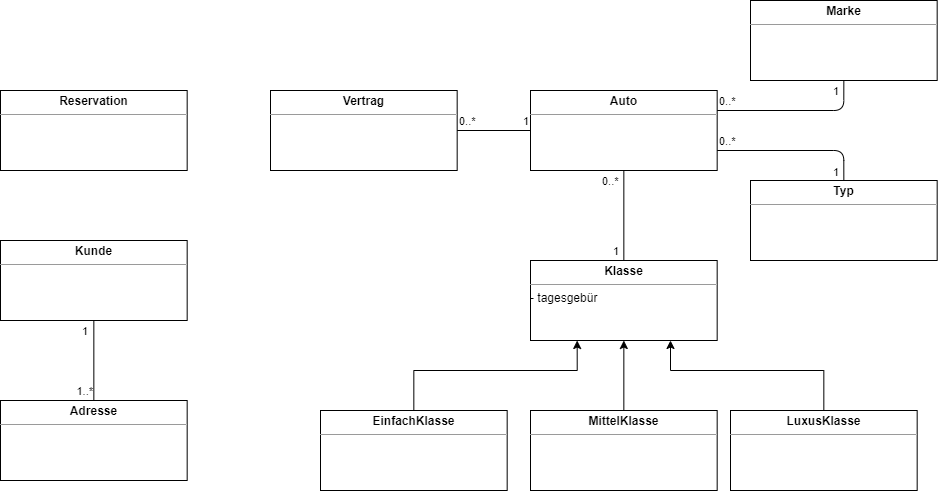

The diagram above was exported from draw.io. Its source (the exported page's mxGraphModel, read from the mxfile embedded in the PNG):
<mxGraphModel dx="573" dy="433" grid="1" gridSize="10" guides="1" tooltips="1" connect="1" arrows="1" fold="1" page="1" pageScale="1" pageWidth="1169" pageHeight="827" math="0" shadow="0">
  <root>
    <mxCell id="0" />
    <mxCell id="1" parent="0" />
    <mxCell id="5" value="&lt;p style=&quot;margin: 0px ; margin-top: 4px ; text-align: center&quot;&gt;&lt;b&gt;Kunde&lt;/b&gt;&lt;/p&gt;&lt;hr size=&quot;1&quot;&gt;&lt;div style=&quot;height: 2px&quot;&gt;&lt;/div&gt;" style="verticalAlign=top;align=left;overflow=fill;fontSize=12;fontFamily=Helvetica;html=1;" vertex="1" parent="1">
      <mxGeometry x="209.99999999999994" y="550" width="186.67" height="80" as="geometry" />
    </mxCell>
    <mxCell id="6" value="&lt;p style=&quot;margin: 0px ; margin-top: 4px ; text-align: center&quot;&gt;&lt;b&gt;Reservation&lt;/b&gt;&lt;/p&gt;&lt;hr size=&quot;1&quot;&gt;&lt;div style=&quot;height: 2px&quot;&gt;&lt;/div&gt;" style="verticalAlign=top;align=left;overflow=fill;fontSize=12;fontFamily=Helvetica;html=1;" vertex="1" parent="1">
      <mxGeometry x="210" y="400" width="186.67" height="80" as="geometry" />
    </mxCell>
    <mxCell id="7" value="&lt;p style=&quot;margin: 0px ; margin-top: 4px ; text-align: center&quot;&gt;&lt;b&gt;Adresse&lt;/b&gt;&lt;/p&gt;&lt;hr size=&quot;1&quot;&gt;&lt;div style=&quot;height: 2px&quot;&gt;&lt;/div&gt;" style="verticalAlign=top;align=left;overflow=fill;fontSize=12;fontFamily=Helvetica;html=1;" vertex="1" parent="1">
      <mxGeometry x="210" y="710" width="186.67" height="80" as="geometry" />
    </mxCell>
    <mxCell id="8" value="&lt;p style=&quot;margin: 0px ; margin-top: 4px ; text-align: center&quot;&gt;&lt;b&gt;Marke&lt;/b&gt;&lt;/p&gt;&lt;hr size=&quot;1&quot;&gt;&lt;div style=&quot;height: 2px&quot;&gt;&lt;/div&gt;" style="verticalAlign=top;align=left;overflow=fill;fontSize=12;fontFamily=Helvetica;html=1;" vertex="1" parent="1">
      <mxGeometry x="960" y="310" width="186.67" height="80" as="geometry" />
    </mxCell>
    <mxCell id="9" value="&lt;p style=&quot;margin: 0px ; margin-top: 4px ; text-align: center&quot;&gt;&lt;b&gt;Vertrag&lt;/b&gt;&lt;/p&gt;&lt;hr size=&quot;1&quot;&gt;&lt;div style=&quot;height: 2px&quot;&gt;&lt;/div&gt;" style="verticalAlign=top;align=left;overflow=fill;fontSize=12;fontFamily=Helvetica;html=1;" vertex="1" parent="1">
      <mxGeometry x="480" y="400" width="186.67" height="80" as="geometry" />
    </mxCell>
    <mxCell id="10" value="&lt;p style=&quot;margin: 0px ; margin-top: 4px ; text-align: center&quot;&gt;&lt;b&gt;Auto&lt;/b&gt;&lt;/p&gt;&lt;hr size=&quot;1&quot;&gt;&lt;div style=&quot;height: 2px&quot;&gt;&lt;/div&gt;" style="verticalAlign=top;align=left;overflow=fill;fontSize=12;fontFamily=Helvetica;html=1;" vertex="1" parent="1">
      <mxGeometry x="740" y="400" width="186.67" height="80" as="geometry" />
    </mxCell>
    <mxCell id="11" value="&lt;p style=&quot;margin: 0px ; margin-top: 4px ; text-align: center&quot;&gt;&lt;b&gt;Klasse&lt;/b&gt;&lt;/p&gt;&lt;hr size=&quot;1&quot;&gt;&lt;div style=&quot;height: 2px&quot;&gt;- tagesgebür&lt;/div&gt;" style="verticalAlign=top;align=left;overflow=fill;fontSize=12;fontFamily=Helvetica;html=1;" vertex="1" parent="1">
      <mxGeometry x="740" y="570" width="186.67" height="80" as="geometry" />
    </mxCell>
    <mxCell id="20" style="edgeStyle=orthogonalEdgeStyle;rounded=0;orthogonalLoop=1;jettySize=auto;html=1;entryX=0.25;entryY=1;entryDx=0;entryDy=0;" edge="1" parent="1" source="12" target="11">
      <mxGeometry relative="1" as="geometry">
        <Array as="points">
          <mxPoint x="623" y="680" />
          <mxPoint x="787" y="680" />
        </Array>
      </mxGeometry>
    </mxCell>
    <mxCell id="12" value="&lt;p style=&quot;margin: 0px ; margin-top: 4px ; text-align: center&quot;&gt;&lt;b&gt;EinfachKlasse&lt;/b&gt;&lt;/p&gt;&lt;hr size=&quot;1&quot;&gt;&lt;div style=&quot;height: 2px&quot;&gt;&lt;/div&gt;" style="verticalAlign=top;align=left;overflow=fill;fontSize=12;fontFamily=Helvetica;html=1;" vertex="1" parent="1">
      <mxGeometry x="530" y="720" width="186.67" height="80" as="geometry" />
    </mxCell>
    <mxCell id="18" value="" style="edgeStyle=orthogonalEdgeStyle;rounded=0;orthogonalLoop=1;jettySize=auto;html=1;" edge="1" parent="1" source="13" target="11">
      <mxGeometry relative="1" as="geometry" />
    </mxCell>
    <mxCell id="13" value="&lt;p style=&quot;margin: 0px ; margin-top: 4px ; text-align: center&quot;&gt;&lt;b&gt;MittelKlasse&lt;/b&gt;&lt;/p&gt;&lt;hr size=&quot;1&quot;&gt;&lt;div style=&quot;height: 2px&quot;&gt;&lt;/div&gt;" style="verticalAlign=top;align=left;overflow=fill;fontSize=12;fontFamily=Helvetica;html=1;" vertex="1" parent="1">
      <mxGeometry x="740" y="720" width="186.67" height="80" as="geometry" />
    </mxCell>
    <mxCell id="19" style="edgeStyle=orthogonalEdgeStyle;rounded=0;orthogonalLoop=1;jettySize=auto;html=1;entryX=0.75;entryY=1;entryDx=0;entryDy=0;" edge="1" parent="1" source="14" target="11">
      <mxGeometry relative="1" as="geometry">
        <Array as="points">
          <mxPoint x="1033" y="680" />
          <mxPoint x="880" y="680" />
        </Array>
      </mxGeometry>
    </mxCell>
    <mxCell id="14" value="&lt;p style=&quot;margin: 0px ; margin-top: 4px ; text-align: center&quot;&gt;&lt;b&gt;LuxusKlasse&lt;/b&gt;&lt;/p&gt;&lt;hr size=&quot;1&quot;&gt;&lt;div style=&quot;height: 2px&quot;&gt;&lt;/div&gt;" style="verticalAlign=top;align=left;overflow=fill;fontSize=12;fontFamily=Helvetica;html=1;" vertex="1" parent="1">
      <mxGeometry x="940" y="720" width="186.67" height="80" as="geometry" />
    </mxCell>
    <mxCell id="22" value="" style="endArrow=none;html=1;edgeStyle=orthogonalEdgeStyle;exitX=0.5;exitY=1;exitDx=0;exitDy=0;entryX=0.5;entryY=0;entryDx=0;entryDy=0;" edge="1" parent="1" source="10" target="11">
      <mxGeometry relative="1" as="geometry">
        <mxPoint x="710" y="640" as="sourcePoint" />
        <mxPoint x="870" y="640" as="targetPoint" />
      </mxGeometry>
    </mxCell>
    <mxCell id="23" value="0..*" style="edgeLabel;resizable=0;html=1;align=left;verticalAlign=bottom;" connectable="0" vertex="1" parent="22">
      <mxGeometry x="-1" relative="1" as="geometry">
        <mxPoint x="-23.33" y="20" as="offset" />
      </mxGeometry>
    </mxCell>
    <mxCell id="24" value="1" style="edgeLabel;resizable=0;html=1;align=right;verticalAlign=bottom;" connectable="0" vertex="1" parent="22">
      <mxGeometry x="1" relative="1" as="geometry">
        <mxPoint x="-3.33" as="offset" />
      </mxGeometry>
    </mxCell>
    <mxCell id="25" value="&lt;p style=&quot;margin: 0px ; margin-top: 4px ; text-align: center&quot;&gt;&lt;b&gt;Typ&lt;/b&gt;&lt;/p&gt;&lt;hr size=&quot;1&quot;&gt;&lt;div style=&quot;height: 2px&quot;&gt;&lt;/div&gt;" style="verticalAlign=top;align=left;overflow=fill;fontSize=12;fontFamily=Helvetica;html=1;" vertex="1" parent="1">
      <mxGeometry x="960" y="490" width="186.67" height="80" as="geometry" />
    </mxCell>
    <mxCell id="28" value="" style="endArrow=none;html=1;edgeStyle=orthogonalEdgeStyle;exitX=1;exitY=0.25;exitDx=0;exitDy=0;entryX=0.5;entryY=1;entryDx=0;entryDy=0;" edge="1" parent="1" source="10" target="8">
      <mxGeometry relative="1" as="geometry">
        <mxPoint x="960" y="439.5" as="sourcePoint" />
        <mxPoint x="1120" y="439.5" as="targetPoint" />
      </mxGeometry>
    </mxCell>
    <mxCell id="29" value="0..*" style="edgeLabel;resizable=0;html=1;align=left;verticalAlign=bottom;" connectable="0" vertex="1" parent="28">
      <mxGeometry x="-1" relative="1" as="geometry" />
    </mxCell>
    <mxCell id="30" value="1" style="edgeLabel;resizable=0;html=1;align=right;verticalAlign=bottom;" connectable="0" vertex="1" parent="28">
      <mxGeometry x="1" relative="1" as="geometry">
        <mxPoint x="-3.34" y="20.03" as="offset" />
      </mxGeometry>
    </mxCell>
    <mxCell id="31" value="" style="endArrow=none;html=1;edgeStyle=orthogonalEdgeStyle;exitX=1;exitY=0.75;exitDx=0;exitDy=0;entryX=0.5;entryY=0;entryDx=0;entryDy=0;" edge="1" parent="1" source="10" target="25">
      <mxGeometry relative="1" as="geometry">
        <mxPoint x="960" y="640" as="sourcePoint" />
        <mxPoint x="1120" y="640" as="targetPoint" />
      </mxGeometry>
    </mxCell>
    <mxCell id="32" value="0..*" style="edgeLabel;resizable=0;html=1;align=left;verticalAlign=bottom;" connectable="0" vertex="1" parent="31">
      <mxGeometry x="-1" relative="1" as="geometry" />
    </mxCell>
    <mxCell id="33" value="1" style="edgeLabel;resizable=0;html=1;align=right;verticalAlign=bottom;" connectable="0" vertex="1" parent="31">
      <mxGeometry x="1" relative="1" as="geometry">
        <mxPoint x="-3.34" as="offset" />
      </mxGeometry>
    </mxCell>
    <mxCell id="36" value="" style="endArrow=none;html=1;edgeStyle=orthogonalEdgeStyle;exitX=1;exitY=0.5;exitDx=0;exitDy=0;entryX=0;entryY=0.5;entryDx=0;entryDy=0;" edge="1" parent="1" source="9" target="10">
      <mxGeometry relative="1" as="geometry">
        <mxPoint x="710" y="510" as="sourcePoint" />
        <mxPoint x="870" y="510" as="targetPoint" />
      </mxGeometry>
    </mxCell>
    <mxCell id="37" value="0..*" style="edgeLabel;resizable=0;html=1;align=left;verticalAlign=bottom;" connectable="0" vertex="1" parent="36">
      <mxGeometry x="-1" relative="1" as="geometry" />
    </mxCell>
    <mxCell id="38" value="1" style="edgeLabel;resizable=0;html=1;align=right;verticalAlign=bottom;" connectable="0" vertex="1" parent="36">
      <mxGeometry x="1" relative="1" as="geometry" />
    </mxCell>
    <mxCell id="39" value="" style="endArrow=none;html=1;edgeStyle=orthogonalEdgeStyle;exitX=0.5;exitY=1;exitDx=0;exitDy=0;entryX=0.5;entryY=0;entryDx=0;entryDy=0;" edge="1" parent="1" source="5" target="7">
      <mxGeometry relative="1" as="geometry">
        <mxPoint x="710" y="510" as="sourcePoint" />
        <mxPoint x="870" y="510" as="targetPoint" />
      </mxGeometry>
    </mxCell>
    <mxCell id="40" value="1" style="edgeLabel;resizable=0;html=1;align=left;verticalAlign=bottom;" connectable="0" vertex="1" parent="39">
      <mxGeometry x="-1" relative="1" as="geometry">
        <mxPoint x="-13.34" y="20" as="offset" />
      </mxGeometry>
    </mxCell>
    <mxCell id="41" value="1..*" style="edgeLabel;resizable=0;html=1;align=right;verticalAlign=bottom;" connectable="0" vertex="1" parent="39">
      <mxGeometry x="1" relative="1" as="geometry" />
    </mxCell>
  </root>
</mxGraphModel>